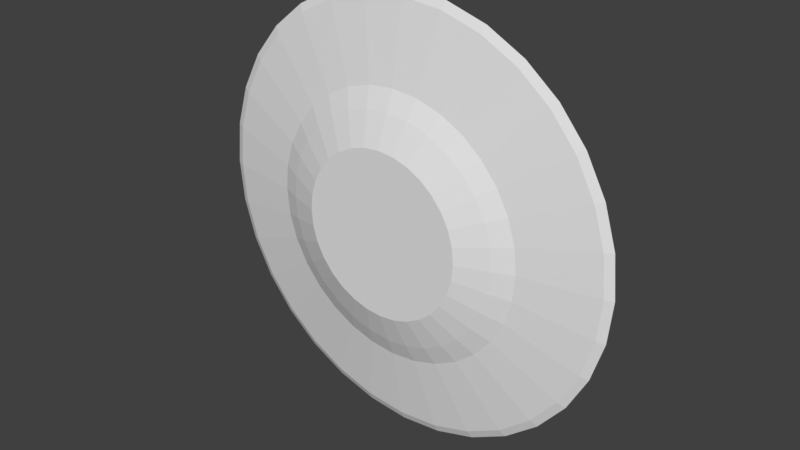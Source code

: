 # Source: Shield.blend  (saved by Blender 2.78.0; exported with 4.5.12 LTS)
import bpy
from mathutils import Matrix  # noqa: F401  (used for matrix-valued properties, if any)

bpy.ops.wm.read_factory_settings(use_empty=True)
scene = bpy.context.scene
scene.name = 'Scene'

# ---- collections
col_collection_1 = bpy.data.collections.new('Collection 1'); scene.collection.children.link(col_collection_1)

# ---- world
world_world = bpy.data.worlds.new('World'); scene.world = world_world
world_world.color = (0.05088, 0.05088, 0.05088)
world_world.use_sun_shadow = False
world_world.sun_shadow_jitter_overblur = 0.0
world_world.cycles.sampling_method = 'MANUAL'

# ---- meshes
me_cube_001 = bpy.data.meshes.new('Cube.001')
me_cube_001.from_pydata([(-1.0, -1.0, 5.864), (-1.0, -1.0, 7.864), (-1.0, 1.0, 5.864), (-1.0, 1.0, 7.864), (1.0, -1.0, 5.864), (1.0, -1.0, 7.864), (1.0, 1.0, 5.864), (1.0, 1.0, 7.864), (-1.0, 1.901, 1.812), (-1.0, 3.512, 1.67), (1.0, 1.901, 1.812), (1.0, 3.512, 1.67), (-1.0, -1.0, -5.864), (-1.0, -1.0, -7.864), (-1.0, 1.0, -5.864), (-1.0, 1.0, -7.864), (1.0, -1.0, -5.864), (1.0, -1.0, -7.864), (1.0, 1.0, -5.864), (1.0, 1.0, -7.864), (-1.0, 1.901, -1.812), (-1.0, 3.512, -1.67), (1.0, 1.901, -1.812), (1.0, 3.512, -1.67), (-1.0, 1.758, 0.0), (-1.0, 3.369, 0.0), (1.0, 1.758, 0.0), (1.0, 3.369, 0.0), (1.117e-06, -2.384, 14.51), (-2.77, -2.384, 14.24), (-5.433, -2.384, 13.43), (-7.887, -2.384, 12.12), (-10.04, -2.384, 10.35), (-11.8, -2.384, 8.199), (-13.12, -2.384, 5.744), (-13.92, -2.384, 3.081), (-14.2, -2.384, 0.3111), (-13.92, -2.384, -2.459), (-13.12, -2.384, -5.122), (-11.8, -2.384, -7.576), (-10.04, -2.384, -9.728), (-7.887, -2.384, -11.49), (-5.433, -2.384, -12.81), (-2.77, -2.384, -13.61), (5.743e-06, -2.384, -13.89), (2.77, -2.384, -13.61), (5.433, -2.384, -12.81), (7.887, -2.384, -11.49), (10.04, -2.384, -9.728), (11.8, -2.384, -7.576), (13.12, -2.384, -5.122), (13.92, -2.384, -2.459), (14.2, -2.384, 0.3111), (13.92, -2.384, 3.081), (13.12, -2.384, 5.744), (11.8, -2.384, 8.199), (10.04, -2.384, 10.35), (7.887, -2.384, 12.12), (5.433, -2.384, 13.43), (2.77, -2.384, 14.24), (7.133e-07, -3.752, 10.58), (-2.003, -3.752, 10.38), (-3.928, -3.752, 9.795), (-5.703, -3.752, 8.846), (-7.258, -3.752, 7.569), (-8.535, -3.752, 6.014), (-9.484, -3.752, 4.239), (-10.07, -3.752, 2.314), (-10.26, -3.752, 0.3111), (-10.07, -3.752, -1.691), (-9.484, -3.752, -3.617), (-8.535, -3.752, -5.392), (-7.258, -3.752, -6.947), (-5.703, -3.752, -8.224), (-3.928, -3.752, -9.172), (-2.003, -3.752, -9.757), (4.058e-06, -3.752, -9.954), (2.003, -3.752, -9.757), (3.928, -3.752, -9.172), (5.703, -3.752, -8.224), (7.258, -3.752, -6.947), (8.535, -3.752, -5.392), (9.484, -3.752, -3.617), (10.07, -3.752, -1.691), (10.26, -3.752, 0.3111), (10.07, -3.752, 2.314), (9.484, -3.752, 4.239), (8.535, -3.752, 6.014), (7.258, -3.752, 7.57), (5.703, -3.752, 8.846), (3.928, -3.752, 9.795), (2.003, -3.752, 10.38), (1.235e-06, -1.39, 16.91), (-3.239, -1.39, 16.59), (-6.354, -1.39, 15.65), (-9.224, -1.39, 14.12), (-11.74, -1.39, 12.05), (-13.8, -1.39, 9.535), (-15.34, -1.39, 6.665), (-16.28, -1.39, 3.55), (-16.6, -1.39, 0.3111), (-16.28, -1.39, -2.928), (-15.34, -1.39, -6.042), (-13.8, -1.39, -8.913), (-11.74, -1.39, -11.43), (-9.224, -1.39, -13.49), (-6.354, -1.39, -15.03), (-3.239, -1.39, -15.97), (6.645e-06, -1.39, -16.29), (3.239, -1.39, -15.97), (6.354, -1.39, -15.03), (9.224, -1.39, -13.49), (11.74, -1.39, -11.43), (13.8, -1.39, -8.913), (15.34, -1.39, -6.042), (16.28, -1.39, -2.928), (16.6, -1.39, 0.3112), (16.28, -1.39, 3.55), (15.34, -1.39, 6.665), (13.8, -1.39, 9.535), (11.74, -1.39, 12.05), (9.224, -1.39, 14.12), (6.353, -1.39, 15.65), (3.239, -1.39, 16.59), (2.025e-06, 0.2119, 26.41), (-5.091, 0.2119, 25.9), (-9.986, 0.2119, 24.42), (-14.5, 0.2119, 22.01), (-18.45, 0.2119, 18.76), (-21.7, 0.2119, 14.81), (-24.11, 0.2119, 10.3), (-25.59, 0.2119, 5.402), (-26.09, 0.2119, 0.3111), (-25.59, 0.2119, -4.78), (-24.11, 0.2119, -9.675), (-21.7, 0.2119, -14.19), (-18.45, 0.2119, -18.14), (-14.5, 0.2119, -21.39), (-9.986, 0.2119, -23.8), (-5.091, 0.2119, -25.28), (1.053e-05, 0.2119, -25.78), (5.091, 0.2119, -25.28), (9.986, 0.2119, -23.8), (14.5, 0.2119, -21.39), (18.45, 0.2119, -18.14), (21.7, 0.2119, -14.19), (24.11, 0.2119, -9.675), (25.59, 0.2119, -4.78), (26.09, 0.2119, 0.3112), (25.59, 0.2119, 5.402), (24.11, 0.2119, 10.3), (21.7, 0.2119, 14.81), (18.45, 0.2119, 18.76), (14.5, 0.2119, 22.01), (9.986, 0.2119, 24.42), (5.091, 0.2119, 25.9), (2.103e-06, 0.6553, 27.42), (-5.288, 0.6553, 26.9), (-10.37, 0.6553, 25.35), (-15.06, 0.6553, 22.85), (-19.17, 0.6553, 19.48), (-22.54, 0.6553, 15.37), (-25.04, 0.6553, 10.68), (-26.59, 0.6553, 5.599), (-27.11, 0.6553, 0.3111), (-26.59, 0.6553, -4.977), (-25.04, 0.6553, -10.06), (-22.54, 0.6553, -14.75), (-19.17, 0.6553, -18.86), (-15.06, 0.6553, -22.23), (-10.37, 0.6553, -24.73), (-5.288, 0.6553, -26.27), (1.094e-05, 0.6553, -26.8), (5.288, 0.6553, -26.27), (10.37, 0.6553, -24.73), (15.06, 0.6553, -22.23), (19.17, 0.6553, -18.86), (22.54, 0.6553, -14.75), (25.04, 0.6553, -10.06), (26.59, 0.6553, -4.977), (27.11, 0.6553, 0.3112), (26.59, 0.6553, 5.599), (25.04, 0.6553, 10.68), (22.54, 0.6553, 15.37), (19.17, 0.6553, 19.48), (15.06, 0.6553, 22.85), (10.37, 0.6553, 25.35), (5.288, 0.6553, 26.9), (2.04e-06, 1.154, 26.74), (-5.157, 1.154, 26.24), (-10.12, 1.154, 24.73), (-14.69, 1.154, 22.29), (-18.69, 1.154, 19.0), (-21.98, 1.154, 15.0), (-24.42, 1.154, 10.43), (-25.92, 1.154, 5.468), (-26.43, 1.154, 0.3111), (-25.92, 1.154, -4.846), (-24.42, 1.154, -9.804), (-21.98, 1.154, -14.37), (-18.69, 1.154, -18.38), (-14.69, 1.154, -21.67), (-10.12, 1.154, -24.11), (-5.157, 1.154, -25.61), (1.065e-05, 1.154, -26.12), (5.157, 1.154, -25.61), (10.12, 1.154, -24.11), (14.69, 1.154, -21.67), (18.69, 1.154, -18.38), (21.98, 1.154, -14.37), (24.42, 1.154, -9.804), (25.92, 1.154, -4.846), (26.43, 1.154, 0.3112), (25.92, 1.154, 5.468), (24.42, 1.154, 10.43), (21.98, 1.154, 15.0), (18.69, 1.154, 19.0), (14.69, 1.154, 22.29), (10.12, 1.154, 24.73), (5.157, 1.154, 26.24), (1.066e-06, -0.7405, 12.53), (-2.383, -0.7405, 12.29), (-4.674, -0.7405, 11.6), (-6.786, -0.7405, 10.47), (-8.637, -0.7405, 8.948), (-10.16, -0.7405, 7.097), (-11.28, -0.7405, 4.985), (-11.98, -0.7405, 2.694), (-12.21, -0.7405, 0.3111), (-11.98, -0.7405, -2.072), (-11.28, -0.7405, -4.363), (-10.16, -0.7405, -6.475), (-8.637, -0.7405, -8.326), (-6.786, -0.7405, -9.845), (-4.674, -0.7405, -10.97), (-2.383, -0.7405, -11.67), (5.046e-06, -0.7405, -11.9), (2.383, -0.7405, -11.67), (4.674, -0.7405, -10.97), (6.786, -0.7405, -9.845), (8.637, -0.7405, -8.326), (10.16, -0.7405, -6.475), (11.28, -0.7405, -4.363), (11.98, -0.7405, -2.072), (12.21, -0.7405, 0.3111), (11.98, -0.7405, 2.694), (11.28, -0.7405, 4.985), (10.16, -0.7405, 7.097), (8.637, -0.7405, 8.948), (6.786, -0.7405, 10.47), (4.674, -0.7405, 11.6), (2.383, -0.7405, 12.29)], [], [(0, 1, 3, 2), (2, 3, 9, 8), (6, 7, 5, 4), (4, 5, 1, 0), (2, 6, 4, 0), (7, 3, 1, 5), (9, 11, 27, 25), (7, 6, 10, 11), (6, 2, 8, 10), (3, 7, 11, 9), (8, 9, 25, 24), (11, 10, 26, 27), (10, 8, 24, 26), (12, 14, 15, 13), (14, 20, 21, 15), (18, 16, 17, 19), (16, 12, 13, 17), (14, 12, 16, 18), (19, 17, 13, 15), (21, 25, 27, 23), (19, 23, 22, 18), (18, 22, 20, 14), (15, 21, 23, 19), (24, 26, 27, 25), (20, 24, 25, 21), (23, 27, 26, 22), (22, 26, 24, 20), (45, 44, 76, 77), (32, 31, 63, 64), (59, 58, 90, 91), (46, 45, 77, 78), (33, 32, 64, 65), (28, 59, 91, 60), (47, 46, 78, 79), (34, 33, 65, 66), (48, 47, 79, 80), (35, 34, 66, 67), (49, 48, 80, 81), (36, 35, 67, 68), (50, 49, 81, 82), (37, 36, 68, 69), (51, 50, 82, 83), (38, 37, 69, 70), (52, 51, 83, 84), (39, 38, 70, 71), (53, 52, 84, 85), (40, 39, 71, 72), (54, 53, 85, 86), (41, 40, 72, 73), (55, 54, 86, 87), (42, 41, 73, 74), (29, 28, 60, 61), (56, 55, 87, 88), (43, 42, 74, 75), (30, 29, 61, 62), (57, 56, 88, 89), (44, 43, 75, 76), (31, 30, 62, 63), (58, 57, 89, 90), (44, 45, 109, 108), (61, 60, 91, 90, 89, 88, 87, 86, 85, 84, 83, 82, 81, 80, 79, 78, 77, 76, 75, 74, 73, 72, 71, 70, 69, 68, 67, 66, 65, 64, 63, 62), (119, 120, 152, 151), (31, 32, 96, 95), (58, 59, 123, 122), (45, 46, 110, 109), (32, 33, 97, 96), (59, 28, 92, 123), (46, 47, 111, 110), (33, 34, 98, 97), (47, 48, 112, 111), (34, 35, 99, 98), (48, 49, 113, 112), (35, 36, 100, 99), (49, 50, 114, 113), (36, 37, 101, 100), (50, 51, 115, 114), (37, 38, 102, 101), (51, 52, 116, 115), (38, 39, 103, 102), (52, 53, 117, 116), (39, 40, 104, 103), (53, 54, 118, 117), (40, 41, 105, 104), (54, 55, 119, 118), (41, 42, 106, 105), (28, 29, 93, 92), (55, 56, 120, 119), (42, 43, 107, 106), (29, 30, 94, 93), (56, 57, 121, 120), (43, 44, 108, 107), (30, 31, 95, 94), (57, 58, 122, 121), (154, 155, 187, 186), (106, 107, 139, 138), (93, 94, 126, 125), (120, 121, 153, 152), (107, 108, 140, 139), (94, 95, 127, 126), (121, 122, 154, 153), (108, 109, 141, 140), (95, 96, 128, 127), (122, 123, 155, 154), (109, 110, 142, 141), (96, 97, 129, 128), (123, 92, 124, 155), (110, 111, 143, 142), (97, 98, 130, 129), (111, 112, 144, 143), (98, 99, 131, 130), (112, 113, 145, 144), (99, 100, 132, 131), (113, 114, 146, 145), (100, 101, 133, 132), (114, 115, 147, 146), (101, 102, 134, 133), (115, 116, 148, 147), (102, 103, 135, 134), (116, 117, 149, 148), (103, 104, 136, 135), (117, 118, 150, 149), (104, 105, 137, 136), (118, 119, 151, 150), (105, 106, 138, 137), (92, 93, 125, 124), (176, 177, 209, 208), (141, 142, 174, 173), (128, 129, 161, 160), (155, 124, 156, 187), (142, 143, 175, 174), (129, 130, 162, 161), (143, 144, 176, 175), (130, 131, 163, 162), (144, 145, 177, 176), (131, 132, 164, 163), (145, 146, 178, 177), (132, 133, 165, 164), (146, 147, 179, 178), (133, 134, 166, 165), (147, 148, 180, 179), (134, 135, 167, 166), (148, 149, 181, 180), (135, 136, 168, 167), (149, 150, 182, 181), (136, 137, 169, 168), (150, 151, 183, 182), (137, 138, 170, 169), (124, 125, 157, 156), (151, 152, 184, 183), (138, 139, 171, 170), (125, 126, 158, 157), (152, 153, 185, 184), (139, 140, 172, 171), (126, 127, 159, 158), (153, 154, 186, 185), (140, 141, 173, 172), (127, 128, 160, 159), (211, 212, 244, 243), (163, 164, 196, 195), (177, 178, 210, 209), (164, 165, 197, 196), (178, 179, 211, 210), (165, 166, 198, 197), (179, 180, 212, 211), (166, 167, 199, 198), (180, 181, 213, 212), (167, 168, 200, 199), (181, 182, 214, 213), (168, 169, 201, 200), (182, 183, 215, 214), (169, 170, 202, 201), (156, 157, 189, 188), (183, 184, 216, 215), (170, 171, 203, 202), (157, 158, 190, 189), (184, 185, 217, 216), (171, 172, 204, 203), (158, 159, 191, 190), (185, 186, 218, 217), (172, 173, 205, 204), (159, 160, 192, 191), (186, 187, 219, 218), (173, 174, 206, 205), (160, 161, 193, 192), (187, 156, 188, 219), (174, 175, 207, 206), (161, 162, 194, 193), (175, 176, 208, 207), (162, 163, 195, 194), (221, 222, 223, 224, 225, 226, 227, 228, 229, 230, 231, 232, 233, 234, 235, 236, 237, 238, 239, 240, 241, 242, 243, 244, 245, 246, 247, 248, 249, 250, 251, 220), (198, 199, 231, 230), (212, 213, 245, 244), (199, 200, 232, 231), (213, 214, 246, 245), (200, 201, 233, 232), (214, 215, 247, 246), (201, 202, 234, 233), (188, 189, 221, 220), (215, 216, 248, 247), (202, 203, 235, 234), (189, 190, 222, 221), (216, 217, 249, 248), (203, 204, 236, 235), (190, 191, 223, 222), (217, 218, 250, 249), (204, 205, 237, 236), (191, 192, 224, 223), (218, 219, 251, 250), (205, 206, 238, 237), (192, 193, 225, 224), (219, 188, 220, 251), (206, 207, 239, 238), (193, 194, 226, 225), (207, 208, 240, 239), (194, 195, 227, 226), (208, 209, 241, 240), (195, 196, 228, 227), (209, 210, 242, 241), (196, 197, 229, 228), (210, 211, 243, 242), (197, 198, 230, 229)])
me_cube_001.use_remesh_preserve_volume = False
me_cube_001.use_remesh_preserve_attributes = False
me_cube_001.use_mirror_vertex_groups = False
me_cube_001.update()

# ---- objects
ob_cube = bpy.data.objects.new('Cube', me_cube_001)

# ---- transforms, parenting, visibility, modifiers, constraints
ob_cube.location = (1.0, -1.678, 0.9016)
ob_cube.scale = (0.09742, 0.09742, 0.09742)
ob_cube.lineart.crease_threshold = 0.0

# ---- collection membership
col_collection_1.objects.link(ob_cube)

# ---- scene / render settings (as saved in the file)
scene.frame_start = 1; scene.frame_end = 250; scene.frame_set(1)
scene.render.engine = 'BLENDER_EEVEE_NEXT'
scene.render.resolution_percentage = 50
scene.render.dither_intensity = 0.0
scene.cycles.use_denoising = False
scene.cycles.samples = 128
scene.cycles.sampling_pattern = 'TABULATED_SOBOL'
scene.cycles.light_sampling_threshold = 0.0
scene.cycles.use_adaptive_sampling = False
scene.cycles.use_light_tree = False
scene.cycles.blur_glossy = 0.0
scene.cycles.sample_clamp_indirect = 0.0
scene.view_settings.view_transform = 'Standard'
bpy.context.view_layer.update()

# ---- added for rendering (the .blend has no active camera and no usable light): camera, sun
cam_auto = bpy.data.cameras.new('AutoCamera')
cam_auto.lens = 50.0
cam_auto.sensor_width = 36.0
cam_auto.clip_end = 1000.0
ob_auto_camera = bpy.data.objects.new('AutoCamera', cam_auto)
scene.collection.objects.link(ob_auto_camera)
ob_auto_camera.location = (7.94153, -10.0196, 6.48512)
ob_auto_camera.rotation_euler = (1.09748, -7.21219e-08, 0.694738)
scene.camera = ob_auto_camera
light_auto_sun = bpy.data.lights.new('AutoSun', 'SUN')
light_auto_sun.energy = 3.0
light_auto_sun.angle = 0.0523599
ob_auto_sun = bpy.data.objects.new('AutoSun', light_auto_sun)
scene.collection.objects.link(ob_auto_sun)
ob_auto_sun.rotation_euler = (0.872665, 0.174533, 0.523599)
bpy.context.view_layer.update()
